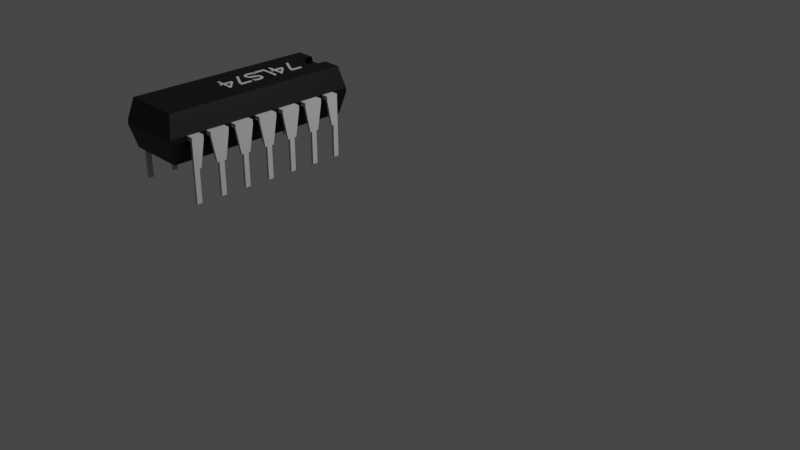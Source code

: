 # Source: IC2.blend  (saved by Blender 3.0.42; exported with 4.5.12 LTS)
import bpy
from mathutils import Matrix  # noqa: F401  (used for matrix-valued properties, if any)

bpy.ops.wm.read_factory_settings(use_empty=True)
scene = bpy.context.scene
scene.name = 'Scene'

# ---- collections
col_collection = bpy.data.collections.new('Collection'); scene.collection.children.link(col_collection)

# ---- materials (node trees are filled in below, after node groups)
mat_silver_base = bpy.data.materials.new('Silver base')
mat_silver_base.use_transparent_shadow = False
mat_black = bpy.data.materials.new('black')
mat_black.use_transparent_shadow = False
mat_gold = bpy.data.materials.new('Gold')
mat_gold.use_transparent_shadow = False
mat_brown = bpy.data.materials.new('brown')
mat_brown.use_transparent_shadow = False
mat_purple = bpy.data.materials.new('purple')
mat_purple.use_transparent_shadow = False
mat_orange = bpy.data.materials.new('orange')
mat_orange.use_transparent_shadow = False
mat_red_001 = bpy.data.materials.new('red.001')
mat_red_001.use_transparent_shadow = False
mat_green = bpy.data.materials.new('green')
mat_green.use_transparent_shadow = False

# ---- material node trees
mat_silver_base.use_nodes = True; mat_silver_base.node_tree.nodes.clear()
_N = mat_silver_base.node_tree.nodes; _L = mat_silver_base.node_tree.links
n0 = _N.new('ShaderNodeBsdfPrincipled'); n0.name = 'Principled BSDF'; n0.location = (10, 300)
n0.distribution = 'GGX'
n0.subsurface_method = 'RANDOM_WALK_SKIN'
n0.inputs[0].default_value = (0.5271, 0.5271, 0.5271, 1.0)
n0.inputs[3].default_value = 1.45
n0.inputs[27].default_value = (0.0, 0.0, 0.0, 1.0)
n0.inputs[28].default_value = 1.0
n1 = _N.new('ShaderNodeOutputMaterial'); n1.name = 'Material Output'; n1.location = (300, 300)
_L.new(n0.outputs[0], n1.inputs[0])
n1.is_active_output = True
mat_black.use_nodes = True; mat_black.node_tree.nodes.clear()
_N = mat_black.node_tree.nodes; _L = mat_black.node_tree.links
n0 = _N.new('ShaderNodeBsdfPrincipled'); n0.name = 'Principled BSDF'; n0.location = (10, 300)
n0.distribution = 'GGX'
n0.subsurface_method = 'RANDOM_WALK_SKIN'
n0.inputs[0].default_value = (0.0, 0.0, 0.0, 1.0)
n0.inputs[3].default_value = 1.45
n0.inputs[27].default_value = (0.0, 0.0, 0.0, 1.0)
n0.inputs[28].default_value = 1.0
n1 = _N.new('ShaderNodeOutputMaterial'); n1.name = 'Material Output'; n1.location = (300, 300)
_L.new(n0.outputs[0], n1.inputs[0])
n1.is_active_output = True
mat_gold.use_nodes = True; mat_gold.node_tree.nodes.clear()
_N = mat_gold.node_tree.nodes; _L = mat_gold.node_tree.links
n0 = _N.new('ShaderNodeBsdfPrincipled'); n0.name = 'Principled BSDF'; n0.location = (10, 300)
n0.distribution = 'GGX'
n0.subsurface_method = 'RANDOM_WALK_SKIN'
n0.inputs[0].default_value = (0.8, 0.77, 0.05883, 1.0)
n0.inputs[3].default_value = 1.45
n0.inputs[27].default_value = (0.0, 0.0, 0.0, 1.0)
n0.inputs[28].default_value = 1.0
n1 = _N.new('ShaderNodeOutputMaterial'); n1.name = 'Material Output'; n1.location = (300, 300)
_L.new(n0.outputs[0], n1.inputs[0])
n1.is_active_output = True
mat_brown.use_nodes = True; mat_brown.node_tree.nodes.clear()
_N = mat_brown.node_tree.nodes; _L = mat_brown.node_tree.links
n0 = _N.new('ShaderNodeBsdfPrincipled'); n0.name = 'Principled BSDF'; n0.location = (10, 300)
n0.distribution = 'GGX'
n0.subsurface_method = 'RANDOM_WALK_SKIN'
n0.inputs[0].default_value = (1.0, 0.5149, 0.2016, 1.0)
n0.inputs[3].default_value = 1.45
n0.inputs[27].default_value = (0.0, 0.0, 0.0, 1.0)
n0.inputs[28].default_value = 1.0
n1 = _N.new('ShaderNodeOutputMaterial'); n1.name = 'Material Output'; n1.location = (300, 300)
_L.new(n0.outputs[0], n1.inputs[0])
n1.is_active_output = True
mat_purple.use_nodes = True; mat_purple.node_tree.nodes.clear()
_N = mat_purple.node_tree.nodes; _L = mat_purple.node_tree.links
n0 = _N.new('ShaderNodeBsdfPrincipled'); n0.name = 'Principled BSDF'; n0.location = (10, 300)
n0.distribution = 'GGX'
n0.subsurface_method = 'RANDOM_WALK_SKIN'
n0.inputs[0].default_value = (0.1923, 0.1076, 0.8, 1.0)
n0.inputs[3].default_value = 1.45
n0.inputs[27].default_value = (0.0, 0.0, 0.0, 1.0)
n0.inputs[28].default_value = 1.0
n1 = _N.new('ShaderNodeOutputMaterial'); n1.name = 'Material Output'; n1.location = (300, 300)
_L.new(n0.outputs[0], n1.inputs[0])
n1.is_active_output = True
mat_orange.use_nodes = True; mat_orange.node_tree.nodes.clear()
_N = mat_orange.node_tree.nodes; _L = mat_orange.node_tree.links
n0 = _N.new('ShaderNodeBsdfPrincipled'); n0.name = 'Principled BSDF'; n0.location = (10, 300)
n0.distribution = 'GGX'
n0.subsurface_method = 'RANDOM_WALK_SKIN'
n0.inputs[0].default_value = (1.0, 0.2728, 0.008691, 1.0)
n0.inputs[3].default_value = 1.45
n0.inputs[27].default_value = (0.0, 0.0, 0.0, 1.0)
n0.inputs[28].default_value = 1.0
n1 = _N.new('ShaderNodeOutputMaterial'); n1.name = 'Material Output'; n1.location = (300, 300)
_L.new(n0.outputs[0], n1.inputs[0])
n1.is_active_output = True
mat_red_001.use_nodes = True; mat_red_001.node_tree.nodes.clear()
_N = mat_red_001.node_tree.nodes; _L = mat_red_001.node_tree.links
n0 = _N.new('ShaderNodeBsdfPrincipled'); n0.name = 'Principled BSDF'; n0.location = (10, 300)
n0.distribution = 'GGX'
n0.subsurface_method = 'RANDOM_WALK_SKIN'
n0.inputs[0].default_value = (0.8, 0.006265, 0.000242, 1.0)
n0.inputs[3].default_value = 1.45
n0.inputs[27].default_value = (0.0, 0.0, 0.0, 1.0)
n0.inputs[28].default_value = 1.0
n1 = _N.new('ShaderNodeOutputMaterial'); n1.name = 'Material Output'; n1.location = (300, 300)
_L.new(n0.outputs[0], n1.inputs[0])
n1.is_active_output = True
mat_green.use_nodes = True; mat_green.node_tree.nodes.clear()
_N = mat_green.node_tree.nodes; _L = mat_green.node_tree.links
n0 = _N.new('ShaderNodeBsdfPrincipled'); n0.name = 'Principled BSDF'; n0.location = (10, 300)
n0.distribution = 'GGX'
n0.subsurface_method = 'RANDOM_WALK_SKIN'
n0.inputs[0].default_value = (0.05129, 0.8, 0.04439, 1.0)
n0.inputs[3].default_value = 1.45
n0.inputs[27].default_value = (0.0, 0.0, 0.0, 1.0)
n0.inputs[28].default_value = 1.0
n1 = _N.new('ShaderNodeOutputMaterial'); n1.name = 'Material Output'; n1.location = (300, 300)
_L.new(n0.outputs[0], n1.inputs[0])
n1.is_active_output = True

# ---- world
world_world = bpy.data.worlds.new('World'); scene.world = world_world
world_world.use_nodes = True; world_world.node_tree.nodes.clear()
_N = world_world.node_tree.nodes; _L = world_world.node_tree.links
n0 = _N.new('ShaderNodeOutputWorld'); n0.name = 'World Output'; n0.location = (300, 300)
n1 = _N.new('ShaderNodeBackground'); n1.name = 'Background'; n1.location = (10, 300)
n1.inputs[0].default_value = (0.05088, 0.05088, 0.05088, 1.0)
_L.new(n1.outputs[0], n0.inputs[0])
n0.is_active_output = True
world_world.color = (0.05088, 0.05088, 0.05088)
world_world.use_sun_shadow = False
world_world.sun_shadow_jitter_overblur = 0.0

# ---- cameras
cam_camera = bpy.data.cameras.new('Camera')
cam_camera.clip_end = 100.0
cam_camera.ortho_scale = 7.314

# ---- lights
light_light = bpy.data.lights.new('Light', 'POINT')
light_light.transmission_factor = 0.0
light_light.energy = 1000.0
light_light.shadow_soft_size = 0.1
light_light.shadow_maximum_resolution = 0.006
light_light.use_absolute_resolution = True

# ---- meshes
me_board_2_019 = bpy.data.meshes.new('board 2.019')
me_board_2_019.from_pydata([(-3.451, -10.18, 16.9), (-3.675, -8.971, 16.9), (-3.451, -8.971, 16.9), (-3.675, -9.954, 16.9), (-5.353, -9.355, 16.9), (-5.353, -9.083, 16.9), (-3.736, -10.18, 16.9), (-4.495, -11.63, 16.9), (-4.699, -11.41, 16.9), (-4.495, -11.41, 16.9), (-4.699, -11.63, 16.9), (-3.451, -11.17, 16.9), (-4.699, -10.32, 16.9), (-4.431, -10.32, 16.9), (-4.495, -10.52, 16.9), (-3.752, -11.16, 16.9), (-4.495, -11.16, 16.9), (-4.699, -11.16, 16.9), (-5.353, -11.16, 16.9), (-5.353, -11.41, 16.9), (-3.451, -11.41, 16.9), (-3.451, -12.15, 16.9), (-5.353, -11.89, 16.9), (-3.451, -11.89, 16.9), (-5.128, -12.15, 16.9), (-5.353, -12.99, 16.9), (-5.128, -12.99, 16.9), (-3.85, -13.12, 16.9), (-4.066, -13.12, 16.9), (-3.961, -13.11, 16.9), (-4.157, -13.15, 16.9), (-3.749, -13.16, 16.9), (-4.236, -13.19, 16.9), (-3.656, -13.21, 16.9), (-4.305, -13.24, 16.9), (-3.573, -13.29, 16.9), (-4.362, -13.3, 16.9), (-3.505, -13.39, 16.9), (-3.934, -13.38, 16.9), (-4.408, -13.38, 16.9), (-3.813, -13.4, 16.9), (-3.456, -13.5, 16.9), (-3.718, -13.49, 16.9), (-3.656, -13.61, 16.9), (-3.427, -13.62, 16.9), (-3.635, -13.77, 16.9), (-3.417, -13.75, 16.9), (-3.425, -13.91, 16.9), (-3.651, -13.92, 16.9), (-3.449, -14.06, 16.9), (-3.697, -14.07, 16.9), (-3.488, -14.19, 16.9), (-3.765, -14.2, 16.9), (-3.54, -14.32, 16.9), (-3.842, -14.3, 16.9), (-3.842, -14.32, 16.9), (-4.043, -13.39, 16.9), (-4.473, -13.55, 16.9), (-4.127, -13.44, 16.9), (-4.189, -13.52, 16.9), (-4.232, -13.63, 16.9), (-4.518, -13.73, 16.9), (-4.281, -13.82, 16.9), (-4.56, -13.9, 16.9), (-4.331, -14.02, 16.9), (-4.604, -14.0, 16.9), (-4.666, -14.07, 16.9), (-4.407, -14.19, 16.9), (-4.748, -14.12, 16.9), (-4.851, -14.13, 16.9), (-4.923, -13.12, 16.9), (-5.239, -13.1, 16.9), (-4.923, -13.1, 16.9), (-5.345, -13.37, 16.9), (-5.027, -13.25, 16.9), (-5.105, -13.4, 16.9), (-5.377, -13.53, 16.9), (-5.153, -13.56, 16.9), (-5.388, -13.72, 16.9), (-5.169, -13.71, 16.9), (-5.147, -13.89, 16.9), (-5.376, -13.88, 16.9), (-5.343, -14.01, 16.9), (-5.12, -13.96, 16.9), (-5.082, -14.02, 16.9), (-5.289, -14.12, 16.9), (-4.98, -14.1, 16.9), (-5.215, -14.22, 16.9), (-4.513, -14.3, 16.9), (-5.132, -14.29, 16.9), (-5.031, -14.35, 16.9), (-4.648, -14.37, 16.9), (-4.922, -14.38, 16.9), (-4.812, -14.39, 16.9), (-3.451, -15.79, 16.9), (-3.675, -14.58, 16.9), (-3.451, -14.58, 16.9), (-3.675, -15.57, 16.9), (-5.353, -14.97, 16.9), (-5.353, -14.7, 16.9), (-3.736, -15.79, 16.9), (-4.495, -17.25, 16.9), (-4.699, -17.02, 16.9), (-4.495, -17.02, 16.9), (-4.699, -17.25, 16.9), (-3.451, -16.79, 16.9), (-4.699, -15.94, 16.9), (-4.431, -15.94, 16.9), (-4.495, -16.14, 16.9), (-3.752, -16.78, 16.9), (-4.495, -16.78, 16.9), (-4.699, -16.78, 16.9), (-5.353, -16.78, 16.9), (-5.353, -17.02, 16.9), (-3.451, -17.02, 16.9), (-5.353, -9.355, 16.95), (-3.675, -9.954, 16.95), (-5.353, -9.083, 16.95), (-3.736, -10.18, 16.95), (-3.451, -8.971, 16.95), (-3.675, -8.971, 16.95), (-3.451, -10.18, 16.95), (-4.699, -11.63, 16.95), (-4.495, -11.41, 16.95), (-4.699, -11.41, 16.95), (-4.495, -11.63, 16.95), (-5.353, -11.41, 16.95), (-4.699, -11.16, 16.95), (-5.353, -11.16, 16.95), (-4.495, -11.16, 16.95), (-3.752, -11.16, 16.95), (-3.451, -11.17, 16.95), (-3.451, -11.41, 16.95), (-4.495, -10.52, 16.95), (-4.431, -10.32, 16.95), (-4.699, -10.32, 16.95), (-5.353, -11.89, 16.95), (-5.128, -12.15, 16.95), (-3.451, -11.89, 16.95), (-5.353, -12.99, 16.95), (-5.128, -12.99, 16.95), (-3.451, -12.15, 16.95), (-5.345, -13.37, 16.95), (-4.923, -13.1, 16.95), (-5.239, -13.1, 16.95), (-4.923, -13.12, 16.95), (-5.027, -13.25, 16.95), (-5.105, -13.4, 16.95), (-5.377, -13.53, 16.95), (-5.153, -13.56, 16.95), (-5.388, -13.72, 16.95), (-5.169, -13.71, 16.95), (-5.147, -13.89, 16.95), (-5.376, -13.88, 16.95), (-5.343, -14.01, 16.95), (-5.12, -13.96, 16.95), (-5.082, -14.02, 16.95), (-5.289, -14.12, 16.95), (-4.98, -14.1, 16.95), (-4.851, -14.13, 16.95), (-5.215, -14.22, 16.95), (-4.407, -14.19, 16.95), (-4.513, -14.3, 16.95), (-5.132, -14.29, 16.95), (-5.031, -14.35, 16.95), (-4.648, -14.37, 16.95), (-4.922, -14.38, 16.95), (-4.812, -14.39, 16.95), (-4.408, -13.38, 16.95), (-4.043, -13.39, 16.95), (-3.934, -13.38, 16.95), (-4.473, -13.55, 16.95), (-4.127, -13.44, 16.95), (-4.189, -13.52, 16.95), (-4.232, -13.63, 16.95), (-4.518, -13.73, 16.95), (-4.281, -13.82, 16.95), (-4.56, -13.9, 16.95), (-4.331, -14.02, 16.95), (-4.604, -14.0, 16.95), (-4.666, -14.07, 16.95), (-4.748, -14.12, 16.95), (-4.066, -13.12, 16.95), (-3.85, -13.12, 16.95), (-3.961, -13.11, 16.95), (-4.157, -13.15, 16.95), (-3.749, -13.16, 16.95), (-4.236, -13.19, 16.95), (-3.656, -13.21, 16.95), (-4.305, -13.24, 16.95), (-3.573, -13.29, 16.95), (-4.362, -13.3, 16.95), (-3.505, -13.39, 16.95), (-3.813, -13.4, 16.95), (-3.456, -13.5, 16.95), (-3.718, -13.49, 16.95), (-3.656, -13.61, 16.95), (-3.427, -13.62, 16.95), (-3.635, -13.77, 16.95), (-3.417, -13.75, 16.95), (-3.425, -13.91, 16.95), (-3.651, -13.92, 16.95), (-3.449, -14.06, 16.95), (-3.697, -14.07, 16.95), (-3.488, -14.19, 16.95), (-3.765, -14.2, 16.95), (-3.54, -14.32, 16.95), (-3.842, -14.3, 16.95), (-3.842, -14.32, 16.95), (-5.353, -14.97, 16.95), (-3.675, -15.57, 16.95), (-5.353, -14.7, 16.95), (-3.736, -15.79, 16.95), (-3.451, -14.58, 16.95), (-3.675, -14.58, 16.95), (-3.451, -15.79, 16.95), (-4.699, -17.25, 16.95), (-4.495, -17.02, 16.95), (-4.699, -17.02, 16.95), (-4.495, -17.25, 16.95), (-5.353, -17.02, 16.95), (-4.699, -16.78, 16.95), (-5.353, -16.78, 16.95), (-4.495, -16.78, 16.95), (-3.752, -16.78, 16.95), (-3.451, -16.79, 16.95), (-3.451, -17.02, 16.95), (-4.495, -16.14, 16.95), (-4.431, -15.94, 16.95), (-4.699, -15.94, 16.95), (-1.067, -7.43, 14.8), (-1.067, -5.75, 14.4), (-1.067, -5.75, 14.8), (-1.067, -7.43, 14.4), (-1.567, -24.35, 16.9), (-7.667, -24.85, 14.8), (-1.067, -24.85, 14.8), (-7.167, -24.35, 16.9), (-7.667, -5.75, 14.4), (-1.567, -6.25, 12.3), (-7.167, -6.25, 12.3), (-7.667, -5.75, 14.8), (-1.067, -24.85, 14.4), (-7.167, -24.35, 12.3), (-1.567, -24.35, 12.3), (-7.667, -24.85, 14.4), (-5.367, -6.95, 16.9), (-5.333, -7.209, 16.4), (-5.367, -6.95, 16.4), (-5.333, -7.209, 16.9), (-5.233, -7.45, 16.9), (-5.233, -7.45, 16.4), (-5.074, -7.657, 16.9), (-5.074, -7.657, 16.4), (-4.867, -7.816, 16.4), (-4.867, -7.816, 16.9), (-4.626, -7.916, 16.4), (-4.626, -7.916, 16.9), (-4.367, -7.95, 16.9), (-4.367, -7.95, 16.4), (-4.108, -7.916, 16.4), (-4.108, -7.916, 16.9), (-3.867, -7.816, 16.4), (-3.867, -7.816, 16.9), (-3.66, -7.657, 16.4), (-3.66, -7.657, 16.9), (-3.501, -7.45, 16.9), (-3.501, -7.45, 16.4), (-3.401, -7.209, 16.9), (-3.401, -7.209, 16.4), (-3.367, -6.95, 16.9), (-3.367, -6.95, 16.4), (-3.367, -6.25, 16.9), (-3.367, -6.131, 16.4), (-7.167, -6.25, 16.9), (-5.367, -6.131, 16.4), (-5.367, -6.25, 16.9), (-1.567, -6.25, 16.9), (-1.067, -18.74, 14.8), (-1.067, -16.94, 14.4), (-1.067, -16.94, 14.8), (-1.067, -18.74, 14.4), (-7.667, -23.17, 14.8), (-7.667, -23.17, 14.4), (-1.067, -8.58, 14.8), (-1.067, -9.32, 14.8), (-1.067, -11.12, 14.8), (-1.067, -11.86, 14.8), (-1.067, -13.66, 14.8), (-1.067, -14.4, 14.8), (-1.067, -16.2, 14.8), (-1.067, -19.48, 14.8), (-1.067, -21.28, 14.8), (-1.067, -22.02, 14.8), (-1.067, -23.17, 14.8), (-7.667, -7.43, 14.4), (-7.667, -8.58, 14.4), (-7.667, -9.32, 14.4), (-7.667, -11.12, 14.4), (-7.667, -11.86, 14.4), (-7.667, -13.66, 14.4), (-7.667, -14.4, 14.4), (-7.667, -16.2, 14.4), (-7.667, -16.94, 14.4), (-7.667, -18.74, 14.4), (-7.667, -19.48, 14.4), (-7.667, -21.28, 14.4), (-7.667, -22.02, 14.4), (-1.067, -8.58, 14.4), (-1.067, -9.32, 14.4), (-1.067, -11.12, 14.4), (-1.067, -11.86, 14.4), (-1.067, -13.66, 14.4), (-1.067, -14.4, 14.4), (-1.067, -16.2, 14.4), (-1.067, -19.48, 14.4), (-1.067, -21.28, 14.4), (-1.067, -22.02, 14.4), (-1.067, -23.17, 14.4), (-7.667, -7.43, 14.8), (-7.667, -8.58, 14.8), (-7.667, -9.32, 14.8), (-7.667, -11.12, 14.8), (-7.667, -11.86, 14.8), (-7.667, -13.66, 14.8), (-7.667, -14.4, 14.8), (-7.667, -16.2, 14.8), (-7.667, -16.94, 14.8), (-7.667, -18.74, 14.8), (-7.667, -19.48, 14.8), (-7.667, -21.28, 14.8), (-7.667, -22.02, 14.8), (-0.4173, -8.58, 14.8), (-0.4173, -7.93, 11.9), (-0.4173, -7.43, 14.8), (-0.4173, -8.13, 11.9), (-0.4173, -8.58, 14.4), (-0.4173, -7.93, 8.7), (-0.4173, -7.43, 8.7), (-0.6673, -7.43, 14.4), (-0.6673, -7.43, 8.7), (-0.4173, -13.66, 14.8), (-0.4173, -11.86, 14.4), (-0.4173, -11.86, 14.8), (-0.4173, -12.31, 11.9), (-0.4173, -12.51, 11.9), (-0.4173, -13.01, 11.9), (-0.4173, -12.51, 8.7), (-0.4173, -13.21, 11.9), (-0.4173, -13.66, 14.4), (-0.4173, -13.01, 8.7), (-8.317, -10.47, 8.7), (-8.317, -9.97, 11.9), (-8.317, -9.97, 8.7), (-8.317, -9.77, 11.9), (-8.317, -11.12, 14.4), (-8.317, -9.32, 14.4), (-8.317, -10.47, 11.9), (-8.317, -10.67, 11.9), (-8.067, -10.47, 11.9), (-8.067, -10.47, 8.7), (-8.067, -11.12, 14.4), (-8.067, -10.67, 11.9), (-8.067, -9.77, 11.9), (-8.067, -9.32, 14.4), (-8.317, -13.01, 8.7), (-8.317, -12.51, 11.9), (-8.317, -12.51, 8.7), (-8.317, -12.31, 11.9), (-8.317, -13.66, 14.4), (-8.317, -11.86, 14.4), (-8.317, -13.01, 11.9), (-8.317, -13.21, 11.9), (-8.067, -12.31, 11.9), (-8.067, -11.86, 14.4), (-8.067, -12.51, 8.7), (-8.067, -12.51, 11.9), (-8.317, -15.55, 8.7), (-8.317, -15.05, 11.9), (-8.317, -15.05, 8.7), (-8.317, -14.85, 11.9), (-8.317, -16.2, 14.4), (-8.317, -14.4, 14.4), (-8.317, -15.55, 11.9), (-8.317, -15.75, 11.9), (-8.067, -15.55, 11.9), (-8.067, -15.55, 8.7), (-8.067, -15.05, 8.7), (-8.067, -15.05, 11.9), (-8.317, -18.09, 8.7), (-8.317, -17.59, 11.9), (-8.317, -17.59, 8.7), (-8.317, -17.39, 11.9), (-8.317, -18.74, 14.4), (-8.317, -16.94, 14.4), (-8.317, -18.09, 11.9), (-8.317, -18.29, 11.9), (-8.067, -18.74, 14.4), (-8.067, -18.29, 11.9), (-8.067, -17.39, 11.9), (-8.067, -16.94, 14.4), (-8.317, -20.63, 8.7), (-8.317, -20.13, 11.9), (-8.317, -20.13, 8.7), (-8.317, -19.93, 11.9), (-8.317, -21.28, 14.4), (-8.317, -19.48, 14.4), (-8.317, -20.63, 11.9), (-8.317, -20.83, 11.9), (-8.067, -20.63, 11.9), (-8.067, -20.63, 8.7), (-8.067, -20.13, 8.7), (-8.067, -20.13, 11.9), (-0.6673, -10.47, 8.7), (-0.6673, -9.97, 11.9), (-0.6673, -9.97, 8.7), (-0.6673, -9.77, 11.9), (-0.6673, -11.12, 14.4), (-0.6673, -9.32, 14.4), (-0.6673, -10.47, 11.9), (-0.6673, -10.67, 11.9), (-0.4173, -11.12, 14.4), (-0.4173, -10.67, 11.9), (-0.6673, -13.01, 8.7), (-0.6673, -12.51, 11.9), (-0.6673, -12.51, 8.7), (-0.6673, -12.31, 11.9), (-0.6673, -13.66, 14.4), (-0.6673, -11.86, 14.4), (-0.6673, -13.01, 11.9), (-0.6673, -13.21, 11.9), (-0.6673, -15.55, 8.7), (-0.6673, -15.05, 11.9), (-0.6673, -15.05, 8.7), (-0.6673, -14.85, 11.9), (-0.6673, -16.2, 14.4), (-0.6673, -14.4, 14.4), (-0.6673, -15.55, 11.9), (-0.6673, -15.75, 11.9), (-0.4173, -15.55, 11.9), (-0.4173, -15.55, 8.7), (-0.6673, -18.09, 8.7), (-0.6673, -17.59, 11.9), (-0.6673, -17.59, 8.7), (-0.6673, -17.39, 11.9), (-0.6673, -18.74, 14.4), (-0.6673, -16.94, 14.4), (-0.6673, -18.09, 11.9), (-0.6673, -18.29, 11.9), (-0.4173, -17.39, 11.9), (-0.4173, -16.94, 14.4), (-0.4173, -17.59, 8.7), (-0.4173, -17.59, 11.9), (-0.6673, -20.63, 8.7), (-0.6673, -20.13, 11.9), (-0.6673, -20.13, 8.7), (-0.6673, -19.93, 11.9), (-0.6673, -21.28, 14.4), (-0.6673, -19.48, 14.4), (-0.6673, -20.63, 11.9), (-0.6673, -20.83, 11.9), (-0.4173, -20.63, 11.9), (-0.4173, -20.63, 8.7), (-0.4173, -19.93, 11.9), (-0.4173, -19.48, 14.4), (-0.6673, -7.93, 8.7), (-0.6673, -7.93, 11.9), (-0.6673, -8.58, 14.4), (-0.6673, -8.13, 11.9), (-8.317, -7.43, 11.9), (-8.067, -7.43, 8.7), (-8.317, -7.43, 8.7), (-8.067, -7.43, 11.9), (-8.317, -7.93, 8.7), (-8.317, -7.43, 14.4), (-8.317, -7.93, 11.9), (-8.317, -8.58, 14.4), (-8.317, -8.13, 11.9), (-0.4173, -23.17, 14.8), (-0.4173, -22.02, 14.4), (-0.4173, -22.02, 14.8), (-0.4173, -22.47, 11.9), (-0.4173, -22.67, 11.9), (-0.4173, -22.67, 8.7), (-0.4173, -23.17, 8.7), (-0.4173, -23.17, 14.4), (-0.4173, -23.17, 11.9), (-0.6673, -23.17, 8.7), (-0.6673, -23.17, 11.9), (-8.067, -23.17, 14.4), (-8.067, -22.47, 11.9), (-8.067, -22.02, 14.4), (-8.067, -22.67, 11.9), (-8.067, -22.67, 8.7), (-8.067, -23.17, 8.7), (-8.067, -23.17, 11.9), (-8.317, -23.17, 8.7), (-8.317, -23.17, 11.9), (-0.4173, -9.77, 11.9), (-0.4173, -9.32, 14.4), (-0.4173, -11.12, 14.8), (-0.4173, -9.32, 14.8), (-0.4173, -14.4, 14.4), (-0.4173, -14.4, 14.8), (-0.4173, -16.2, 14.8), (-0.4173, -16.2, 14.4), (-0.4173, -16.94, 14.8), (-0.4173, -18.74, 14.8), (-0.4173, -18.74, 14.4), (-0.4173, -19.48, 14.8), (-0.4173, -21.28, 14.8), (-0.4173, -21.28, 14.4), (-0.6673, -22.02, 14.4), (-0.6673, -23.17, 14.4), (-8.317, -16.94, 14.8), (-8.317, -11.86, 14.8), (-8.317, -13.66, 14.8), (-8.317, -7.43, 14.8), (-8.067, -7.43, 14.4), (-8.317, -14.4, 14.8), (-8.317, -16.2, 14.8), (-8.317, -9.32, 14.8), (-8.317, -11.12, 14.8), (-8.317, -22.02, 14.8), (-8.317, -23.17, 14.8), (-8.317, -18.74, 14.8), (-8.317, -19.48, 14.8), (-8.317, -21.28, 14.8), (-8.067, -16.2, 14.4), (-8.067, -13.66, 14.4), (-8.067, -14.4, 14.4), (-8.317, -23.17, 14.4), (-8.067, -21.28, 14.4), (-8.067, -8.58, 14.4), (-8.317, -8.58, 14.8), (-8.067, -19.48, 14.4), (-8.317, -22.02, 14.4), (-0.4173, -14.85, 11.9), (-0.4173, -15.05, 11.9), (-0.4173, -15.05, 8.7), (-0.4173, -15.75, 11.9), (-0.4173, -20.13, 11.9), (-0.4173, -20.13, 8.7), (-0.4173, -18.09, 8.7), (-0.4173, -10.47, 8.7), (-0.4173, -9.97, 8.7), (-0.4173, -10.47, 11.9), (-8.067, -19.93, 11.9), (-8.067, -18.09, 8.7), (-8.067, -17.59, 8.7), (-8.067, -18.09, 11.9), (-8.067, -17.59, 11.9), (-8.067, -14.85, 11.9), (-8.067, -15.75, 11.9), (-8.067, -13.01, 8.7), (-8.067, -13.01, 11.9), (-8.067, -13.21, 11.9), (-8.067, -9.97, 11.9), (-8.067, -9.97, 8.7), (-8.067, -20.83, 11.9), (-0.4173, -9.97, 11.9), (-0.4173, -18.09, 11.9), (-0.4173, -18.29, 11.9), (-0.4173, -20.83, 11.9), (-8.067, -7.93, 8.7), (-8.067, -7.93, 11.9), (-8.067, -8.13, 11.9), (-0.6673, -22.67, 11.9), (-0.6673, -22.47, 11.9), (-0.6673, -22.67, 8.7), (-8.317, -22.47, 11.9), (-8.317, -22.67, 11.9), (-8.317, -22.67, 8.7)], [], [(0, 1, 2), (1, 0, 3), (3, 4, 5), (4, 3, 6), (6, 3, 0), (7, 8, 9), (8, 7, 10), (11, 12, 13), (12, 11, 14), (14, 11, 15), (15, 11, 16), (16, 11, 17), (17, 11, 18), (18, 11, 19), (19, 11, 20), (19, 20, 9), (19, 9, 8), (14, 17, 12), (17, 14, 16), (21, 22, 23), (22, 21, 24), (22, 24, 25), (25, 24, 26), (27, 28, 29), (28, 27, 30), (30, 27, 31), (30, 31, 32), (32, 31, 33), (32, 33, 34), (34, 33, 35), (34, 35, 36), (36, 35, 37), (36, 37, 38), (36, 38, 39), (38, 37, 40), (40, 37, 41), (40, 41, 42), (42, 41, 43), (43, 41, 44), (43, 44, 45), (45, 44, 46), (45, 46, 47), (45, 47, 48), (48, 47, 49), (48, 49, 50), (50, 49, 51), (50, 51, 52), (52, 51, 53), (52, 53, 54), (54, 53, 55), (39, 56, 57), (56, 39, 38), (57, 56, 58), (57, 58, 59), (57, 59, 60), (57, 60, 61), (61, 60, 62), (61, 62, 63), (63, 62, 64), (63, 64, 65), (65, 64, 66), (66, 64, 67), (66, 67, 68), (68, 67, 69), (70, 71, 72), (71, 70, 73), (73, 70, 74), (73, 74, 75), (73, 75, 76), (76, 75, 77), (76, 77, 78), (78, 77, 79), (78, 79, 80), (78, 80, 81), (81, 80, 82), (82, 80, 83), (82, 83, 84), (82, 84, 85), (85, 84, 86), (85, 86, 69), (85, 69, 87), (87, 69, 67), (87, 67, 88), (87, 88, 89), (89, 88, 90), (90, 88, 91), (90, 91, 92), (92, 91, 93), (94, 95, 96), (95, 94, 97), (97, 98, 99), (98, 97, 100), (100, 97, 94), (101, 102, 103), (102, 101, 104), (105, 106, 107), (106, 105, 108), (108, 105, 109), (109, 105, 110), (110, 105, 111), (111, 105, 112), (112, 105, 113), (113, 105, 114), (113, 114, 103), (113, 103, 102), (108, 111, 106), (111, 108, 110), (115, 116, 117), (116, 115, 118), (116, 119, 120), (119, 116, 121), (121, 116, 118), (6, 115, 4), (115, 6, 118), (115, 5, 4), (5, 115, 117), (116, 5, 117), (5, 116, 3), (116, 1, 3), (1, 116, 120), (119, 1, 120), (1, 119, 2), (119, 0, 2), (0, 119, 121), (0, 118, 6), (118, 0, 121), (122, 123, 124), (123, 122, 125), (126, 127, 128), (127, 126, 129), (129, 126, 130), (130, 126, 131), (131, 126, 132), (132, 126, 124), (132, 124, 123), (133, 131, 134), (131, 133, 130), (135, 133, 134), (133, 135, 127), (133, 127, 129), (122, 8, 10), (8, 122, 124), (8, 126, 19), (126, 8, 124), (126, 18, 19), (18, 126, 128), (127, 18, 128), (18, 127, 17), (127, 12, 17), (12, 127, 135), (134, 12, 135), (12, 134, 13), (131, 13, 134), (13, 131, 11), (131, 20, 11), (20, 131, 132), (20, 123, 9), (123, 20, 132), (123, 7, 9), (7, 123, 125), (7, 122, 10), (122, 7, 125), (130, 16, 129), (16, 130, 15), (15, 133, 14), (133, 15, 130), (133, 16, 14), (16, 133, 129), (136, 137, 138), (137, 136, 139), (137, 139, 140), (141, 138, 137), (139, 22, 25), (22, 139, 136), (138, 22, 136), (22, 138, 23), (138, 21, 23), (21, 138, 141), (21, 137, 24), (137, 21, 141), (137, 26, 24), (26, 137, 140), (26, 139, 25), (139, 26, 140), (142, 143, 144), (143, 142, 145), (145, 142, 146), (146, 142, 147), (147, 142, 148), (147, 148, 149), (149, 148, 150), (149, 150, 151), (151, 150, 152), (152, 150, 153), (152, 153, 154), (152, 154, 155), (155, 154, 156), (156, 154, 157), (156, 157, 158), (158, 157, 159), (159, 157, 160), (159, 160, 161), (161, 160, 162), (162, 160, 163), (162, 163, 164), (162, 164, 165), (165, 164, 166), (165, 166, 167), (168, 169, 170), (169, 168, 171), (169, 171, 172), (172, 171, 173), (173, 171, 174), (174, 171, 175), (174, 175, 176), (176, 175, 177), (176, 177, 178), (178, 177, 179), (178, 179, 180), (178, 180, 161), (161, 180, 181), (161, 181, 159), (182, 183, 184), (183, 182, 185), (183, 185, 186), (186, 185, 187), (186, 187, 188), (188, 187, 189), (188, 189, 190), (190, 189, 191), (190, 191, 192), (192, 191, 170), (170, 191, 168), (192, 170, 193), (192, 193, 194), (194, 193, 195), (194, 195, 196), (194, 196, 197), (197, 196, 198), (197, 198, 199), (199, 198, 200), (200, 198, 201), (200, 201, 202), (202, 201, 203), (202, 203, 204), (204, 203, 205), (204, 205, 206), (206, 205, 207), (206, 207, 208), (150, 76, 78), (76, 150, 148), (148, 73, 76), (73, 148, 142), (142, 71, 73), (71, 142, 144), (143, 71, 144), (71, 143, 72), (143, 70, 72), (70, 143, 145), (145, 74, 70), (74, 145, 146), (146, 75, 74), (75, 146, 147), (147, 77, 75), (77, 147, 149), (149, 79, 77), (79, 149, 151), (151, 80, 79), (80, 151, 152), (152, 83, 80), (83, 152, 155), (155, 84, 83), (84, 155, 156), (158, 84, 156), (84, 158, 86), (159, 86, 158), (86, 159, 69), (181, 69, 159), (69, 181, 68), (180, 68, 181), (68, 180, 66), (180, 65, 66), (65, 180, 179), (179, 63, 65), (63, 179, 177), (177, 61, 63), (61, 177, 175), (175, 57, 61), (57, 175, 171), (171, 39, 57), (39, 171, 168), (168, 36, 39), (36, 168, 191), (191, 34, 36), (34, 191, 189), (187, 34, 189), (34, 187, 32), (185, 32, 187), (32, 185, 30), (182, 30, 185), (30, 182, 28), (184, 28, 182), (28, 184, 29), (183, 29, 184), (29, 183, 27), (186, 27, 183), (27, 186, 31), (188, 31, 186), (31, 188, 33), (190, 33, 188), (33, 190, 35), (190, 37, 35), (37, 190, 192), (192, 41, 37), (41, 192, 194), (194, 44, 41), (44, 194, 197), (197, 46, 44), (46, 197, 199), (199, 47, 46), (47, 199, 200), (200, 49, 47), (49, 200, 202), (202, 51, 49), (51, 202, 204), (204, 53, 51), (53, 204, 206), (53, 208, 55), (208, 53, 206), (208, 54, 55), (54, 208, 207), (207, 52, 54), (52, 207, 205), (205, 50, 52), (50, 205, 203), (203, 48, 50), (48, 203, 201), (201, 45, 48), (45, 201, 198), (198, 43, 45), (43, 198, 196), (196, 42, 43), (42, 196, 195), (42, 193, 40), (193, 42, 195), (40, 170, 38), (170, 40, 193), (38, 169, 56), (169, 38, 170), (56, 172, 58), (172, 56, 169), (172, 59, 58), (59, 172, 173), (173, 60, 59), (60, 173, 174), (174, 62, 60), (62, 174, 176), (176, 64, 62), (64, 176, 178), (178, 67, 64), (67, 178, 161), (161, 88, 67), (88, 161, 162), (88, 165, 91), (165, 88, 162), (91, 167, 93), (167, 91, 165), (93, 166, 92), (166, 93, 167), (92, 164, 90), (164, 92, 166), (90, 163, 89), (163, 90, 164), (89, 160, 87), (160, 89, 163), (160, 85, 87), (85, 160, 157), (157, 82, 85), (82, 157, 154), (154, 81, 82), (81, 154, 153), (153, 78, 81), (78, 153, 150), (209, 210, 211), (210, 209, 212), (210, 213, 214), (213, 210, 215), (215, 210, 212), (100, 209, 98), (209, 100, 212), (209, 99, 98), (99, 209, 211), (210, 99, 211), (99, 210, 97), (210, 95, 97), (95, 210, 214), (213, 95, 214), (95, 213, 96), (213, 94, 96), (94, 213, 215), (94, 212, 100), (212, 94, 215), (216, 217, 218), (217, 216, 219), (220, 221, 222), (221, 220, 223), (223, 220, 224), (224, 220, 225), (225, 220, 226), (226, 220, 218), (226, 218, 217), (227, 225, 228), (225, 227, 224), (229, 227, 228), (227, 229, 221), (227, 221, 223), (216, 102, 104), (102, 216, 218), (102, 220, 113), (220, 102, 218), (220, 112, 113), (112, 220, 222), (221, 112, 222), (112, 221, 111), (221, 106, 111), (106, 221, 229), (228, 106, 229), (106, 228, 107), (225, 107, 228), (107, 225, 105), (225, 114, 105), (114, 225, 226), (114, 217, 103), (217, 114, 226), (217, 101, 103), (101, 217, 219), (101, 216, 104), (216, 101, 219), (224, 110, 223), (110, 224, 109), (109, 227, 108), (227, 109, 224), (227, 110, 108), (110, 227, 223), (230, 231, 232), (231, 230, 233), (234, 235, 236), (235, 234, 237), (238, 239, 240), (239, 238, 231), (241, 231, 238), (231, 241, 232), (242, 243, 244), (243, 242, 245), (246, 247, 248), (247, 246, 249), (250, 247, 249), (247, 250, 251), (252, 251, 250), (251, 252, 253), (252, 254, 253), (254, 252, 255), (255, 256, 254), (256, 255, 257), (256, 258, 259), (258, 256, 257), (258, 260, 259), (260, 258, 261), (261, 262, 260), (262, 261, 263), (263, 264, 262), (264, 263, 265), (264, 266, 267), (266, 264, 265), (267, 268, 269), (268, 267, 266), (269, 270, 271), (270, 269, 268), (271, 272, 273), (272, 271, 270), (274, 232, 241), (232, 274, 275), (232, 275, 273), (275, 274, 276), (273, 277, 232), (277, 273, 272), (275, 271, 273), (271, 275, 269), (269, 275, 267), (267, 275, 264), (264, 275, 262), (262, 275, 260), (260, 275, 259), (259, 275, 256), (256, 275, 254), (254, 275, 253), (253, 275, 251), (251, 275, 247), (247, 275, 248), (278, 279, 280), (279, 278, 281), (245, 282, 283), (282, 245, 235), (274, 246, 276), (277, 237, 234), (237, 277, 268), (268, 277, 270), (270, 277, 272), (237, 268, 266), (237, 266, 265), (237, 265, 263), (237, 263, 261), (237, 261, 258), (237, 258, 257), (237, 257, 255), (237, 255, 252), (237, 252, 250), (237, 250, 249), (237, 249, 246), (237, 246, 274), (277, 230, 232), (230, 277, 234), (230, 234, 284), (284, 234, 285), (285, 234, 286), (286, 234, 287), (287, 234, 288), (288, 234, 289), (289, 234, 290), (290, 234, 280), (280, 234, 278), (278, 234, 291), (291, 234, 292), (292, 234, 293), (293, 234, 294), (294, 234, 236), (240, 295, 238), (295, 240, 243), (295, 243, 296), (296, 243, 297), (297, 243, 298), (298, 243, 299), (299, 243, 300), (300, 243, 301), (301, 243, 302), (302, 243, 303), (303, 243, 304), (304, 243, 305), (305, 243, 306), (306, 243, 307), (307, 243, 283), (283, 243, 245), (233, 239, 231), (239, 233, 244), (244, 233, 308), (244, 308, 309), (244, 309, 310), (244, 310, 311), (244, 311, 312), (244, 312, 313), (244, 313, 314), (244, 314, 279), (244, 279, 281), (244, 281, 315), (244, 315, 316), (244, 316, 317), (244, 317, 318), (244, 318, 242), (243, 239, 244), (239, 243, 240), (236, 245, 242), (245, 236, 235), (319, 274, 241), (274, 319, 237), (237, 319, 320), (237, 320, 321), (237, 321, 322), (237, 322, 323), (237, 323, 324), (237, 324, 325), (237, 325, 326), (237, 326, 327), (237, 327, 328), (237, 328, 329), (237, 329, 330), (237, 330, 331), (237, 331, 282), (237, 282, 235), (236, 318, 294), (318, 236, 242), (293, 316, 292), (316, 293, 317), (291, 281, 278), (281, 291, 315), (280, 314, 290), (314, 280, 279), (289, 312, 288), (312, 289, 313), (287, 310, 286), (310, 287, 311), (284, 309, 308), (309, 284, 285), (319, 296, 295), (296, 319, 320), (324, 299, 323), (299, 324, 300), (322, 297, 321), (297, 322, 298), (328, 303, 327), (303, 328, 304), (326, 301, 325), (301, 326, 302), (282, 307, 331), (307, 282, 283), (330, 305, 329), (305, 330, 306), (295, 241, 238), (241, 295, 319), (331, 306, 330), (306, 331, 307), (329, 304, 328), (304, 329, 305), (327, 302, 326), (302, 327, 303), (325, 300, 324), (300, 325, 301), (323, 298, 322), (298, 323, 299), (321, 296, 320), (296, 321, 297), (332, 333, 334), (333, 332, 335), (335, 332, 336), (334, 337, 338), (337, 334, 333), (230, 339, 233), (339, 338, 340), (338, 339, 334), (334, 339, 230), (341, 342, 343), (342, 341, 344), (344, 341, 345), (345, 341, 346), (345, 346, 347), (346, 341, 348), (348, 341, 349), (350, 347, 346), (351, 352, 353), (354, 355, 356), (355, 354, 352), (355, 352, 357), (357, 352, 351), (355, 357, 358), (359, 351, 360), (351, 359, 357), (361, 358, 362), (358, 361, 355), (356, 363, 354), (363, 356, 364), (365, 366, 367), (368, 369, 370), (369, 368, 366), (369, 366, 371), (371, 366, 365), (369, 371, 372), (370, 373, 368), (373, 370, 374), (366, 375, 367), (375, 366, 376), (377, 378, 379), (380, 381, 382), (381, 380, 378), (381, 378, 383), (383, 378, 377), (381, 383, 384), (385, 377, 386), (377, 385, 383), (378, 387, 379), (387, 378, 388), (389, 390, 391), (392, 393, 394), (393, 392, 390), (393, 390, 395), (395, 390, 389), (393, 395, 396), (397, 396, 398), (396, 397, 393), (394, 399, 392), (399, 394, 400), (401, 402, 403), (404, 405, 406), (405, 404, 402), (405, 402, 407), (407, 402, 401), (405, 407, 408), (409, 401, 410), (401, 409, 407), (402, 411, 403), (411, 402, 412), (413, 414, 415), (416, 417, 418), (417, 416, 414), (417, 414, 419), (419, 414, 413), (417, 419, 420), (421, 420, 422), (420, 421, 417), (423, 424, 425), (426, 427, 428), (427, 426, 424), (427, 424, 429), (429, 424, 423), (427, 429, 430), (346, 423, 350), (423, 346, 429), (428, 344, 426), (344, 428, 342), (431, 432, 433), (434, 435, 436), (435, 434, 432), (435, 432, 437), (437, 432, 431), (435, 437, 438), (439, 431, 440), (431, 439, 437), (441, 442, 443), (444, 445, 446), (445, 444, 442), (445, 442, 447), (447, 442, 441), (445, 447, 448), (446, 449, 444), (449, 446, 450), (442, 451, 443), (451, 442, 452), (453, 454, 455), (456, 457, 458), (457, 456, 454), (457, 454, 459), (459, 454, 453), (457, 459, 460), (461, 453, 462), (453, 461, 459), (458, 463, 456), (463, 458, 464), (465, 339, 340), (339, 465, 466), (339, 466, 467), (467, 466, 468), (469, 470, 471), (470, 469, 472), (473, 469, 471), (469, 473, 474), (474, 473, 475), (474, 475, 476), (476, 475, 477), (478, 479, 480), (479, 478, 481), (481, 478, 482), (482, 478, 483), (483, 478, 484), (484, 478, 485), (484, 485, 486), (486, 487, 484), (487, 486, 488), (489, 490, 491), (490, 489, 492), (492, 489, 493), (493, 489, 494), (494, 489, 495), (495, 496, 494), (496, 495, 497), (418, 498, 416), (498, 418, 499), (230, 332, 334), (332, 230, 284), (332, 467, 336), (467, 332, 308), (308, 332, 284), (308, 339, 467), (339, 308, 233), (310, 418, 417), (418, 310, 309), (285, 500, 501), (500, 285, 286), (500, 417, 421), (417, 500, 310), (310, 500, 286), (312, 428, 427), (428, 312, 311), (287, 428, 311), (428, 287, 342), (342, 287, 343), (287, 341, 343), (341, 287, 288), (341, 427, 349), (427, 341, 312), (312, 341, 288), (314, 436, 435), (436, 314, 313), (289, 436, 313), (436, 289, 502), (502, 289, 503), (289, 504, 503), (504, 289, 290), (504, 435, 505), (435, 504, 314), (314, 504, 290), (281, 446, 445), (446, 281, 279), (280, 446, 279), (446, 280, 450), (450, 280, 506), (280, 507, 506), (507, 280, 278), (507, 445, 508), (445, 507, 281), (281, 507, 278), (316, 458, 457), (458, 316, 315), (291, 458, 315), (458, 291, 464), (464, 291, 509), (291, 510, 509), (510, 291, 292), (510, 457, 511), (457, 510, 316), (316, 510, 292), (318, 512, 513), (512, 318, 317), (293, 512, 317), (512, 293, 479), (479, 293, 480), (293, 478, 480), (478, 293, 294), (478, 513, 485), (513, 478, 318), (318, 478, 294), (514, 400, 394), (400, 514, 303), (303, 514, 327), (515, 324, 323), (324, 515, 516), (361, 297, 298), (297, 361, 364), (515, 374, 370), (374, 515, 299), (299, 515, 323), (517, 518, 474), (518, 517, 295), (295, 517, 319), (519, 326, 325), (326, 519, 520), (521, 322, 321), (322, 521, 522), (521, 364, 356), (364, 521, 297), (297, 521, 321), (523, 282, 331), (282, 523, 524), (514, 328, 327), (328, 514, 525), (526, 330, 329), (330, 526, 527), (326, 528, 302), (528, 326, 381), (381, 326, 520), (529, 299, 300), (299, 529, 374), (397, 303, 304), (303, 397, 400), (328, 397, 304), (397, 328, 393), (393, 328, 525), (528, 301, 302), (301, 528, 530), (282, 489, 283), (489, 282, 531), (531, 282, 524), (330, 532, 306), (532, 330, 405), (405, 330, 527), (519, 530, 382), (530, 519, 301), (301, 519, 325), (324, 529, 300), (529, 324, 369), (369, 324, 516), (320, 533, 296), (533, 320, 476), (476, 320, 534), (532, 305, 306), (305, 532, 535), (517, 320, 319), (320, 517, 534), (489, 307, 283), (307, 489, 491), (533, 295, 296), (295, 533, 518), (523, 491, 536), (491, 523, 307), (307, 523, 331), (322, 361, 298), (361, 322, 355), (355, 322, 522), (526, 535, 406), (535, 526, 305), (305, 526, 329), (476, 517, 474), (517, 476, 534), (355, 521, 356), (521, 355, 522), (369, 515, 370), (515, 369, 516), (381, 519, 382), (519, 381, 520), (393, 514, 394), (514, 393, 525), (405, 526, 406), (526, 405, 527), (531, 523, 536), (523, 531, 524), (285, 418, 309), (418, 285, 499), (499, 285, 501), (504, 502, 503), (502, 504, 537), (537, 504, 538), (538, 504, 439), (538, 439, 539), (439, 504, 540), (540, 504, 505), (440, 539, 439), (456, 541, 463), (541, 456, 454), (455, 462, 542), (462, 455, 453), (443, 543, 451), (543, 443, 441), (429, 348, 346), (348, 429, 430), (426, 345, 344), (345, 426, 424), (415, 544, 545), (544, 415, 413), (419, 422, 546), (422, 419, 420), (405, 535, 532), (535, 405, 406), (403, 410, 411), (410, 403, 401), (404, 412, 547), (412, 404, 402), (391, 548, 549), (548, 391, 389), (395, 398, 550), (398, 395, 396), (392, 551, 399), (551, 392, 390), (380, 388, 552), (388, 380, 378), (381, 530, 528), (530, 381, 382), (379, 386, 387), (386, 379, 377), (386, 388, 387), (552, 528, 530), (528, 552, 388), (528, 388, 385), (385, 388, 386), (528, 385, 553), (554, 376, 375), (373, 529, 374), (529, 373, 376), (529, 376, 555), (555, 376, 554), (529, 555, 556), (371, 556, 555), (556, 371, 372), (354, 557, 363), (557, 354, 352), (353, 360, 558), (360, 353, 351), (358, 359, 362), (359, 358, 357), (356, 361, 364), (361, 356, 355), (365, 375, 554), (375, 365, 367), (370, 529, 374), (529, 370, 369), (366, 373, 376), (373, 366, 368), (384, 385, 553), (385, 384, 383), (394, 397, 400), (397, 394, 393), (408, 409, 559), (409, 408, 407), (414, 498, 560), (498, 414, 416), (423, 347, 350), (347, 423, 425), (431, 539, 440), (539, 431, 433), (438, 439, 540), (439, 438, 437), (432, 537, 538), (537, 432, 434), (448, 561, 562), (561, 448, 447), (442, 449, 452), (449, 442, 444), (460, 461, 563), (461, 460, 459), (468, 333, 335), (333, 468, 466), (340, 337, 338), (337, 340, 465), (564, 472, 470), (472, 564, 518), (518, 564, 565), (518, 565, 533), (533, 565, 566), (476, 518, 533), (518, 476, 474), (471, 564, 470), (564, 471, 473), (477, 565, 566), (565, 477, 475), (567, 481, 482), (481, 567, 568), (569, 484, 483), (484, 569, 487), (531, 491, 489), (491, 531, 536), (492, 570, 490), (570, 492, 571), (572, 494, 493), (494, 572, 496), (462, 541, 542), (463, 509, 464), (509, 463, 510), (510, 463, 541), (510, 541, 461), (461, 541, 462), (510, 461, 563), (510, 563, 511), (541, 455, 542), (455, 541, 454), (457, 563, 460), (563, 457, 511), (445, 562, 448), (562, 445, 508), (447, 543, 441), (543, 447, 561), (435, 540, 438), (540, 435, 505), (538, 433, 539), (433, 538, 432), (502, 434, 537), (434, 502, 436), (427, 348, 430), (348, 427, 349), (345, 425, 347), (425, 345, 424), (419, 544, 413), (544, 419, 546), (560, 415, 545), (415, 560, 414), (405, 559, 408), (559, 405, 532), (535, 404, 547), (404, 535, 406), (410, 412, 411), (547, 532, 535), (532, 547, 412), (532, 412, 409), (409, 412, 410), (532, 409, 559), (395, 548, 389), (548, 395, 550), (548, 551, 549), (399, 397, 400), (397, 399, 551), (397, 551, 550), (550, 551, 548), (397, 550, 398), (551, 391, 549), (391, 551, 390), (530, 380, 552), (380, 530, 382), (381, 553, 384), (553, 381, 528), (371, 554, 365), (554, 371, 555), (369, 556, 372), (556, 369, 529), (557, 353, 558), (353, 557, 352), (360, 557, 558), (363, 361, 364), (361, 363, 557), (361, 557, 359), (359, 557, 360), (361, 359, 362), (544, 560, 545), (498, 501, 499), (501, 498, 500), (500, 498, 560), (500, 560, 546), (546, 560, 544), (500, 546, 422), (500, 422, 421), (543, 452, 451), (449, 506, 450), (506, 449, 507), (507, 449, 452), (507, 452, 561), (561, 452, 543), (507, 561, 562), (507, 562, 508), (466, 337, 465), (337, 466, 333), (467, 335, 468), (335, 467, 336), (475, 564, 473), (564, 475, 565), (518, 469, 472), (469, 518, 474), (476, 566, 477), (566, 476, 533), (513, 568, 512), (568, 513, 567), (567, 513, 569), (569, 513, 487), (487, 513, 488), (479, 568, 481), (568, 479, 512), (482, 569, 483), (569, 482, 567), (513, 486, 488), (486, 513, 485), (492, 572, 493), (572, 492, 571), (531, 570, 536), (570, 531, 571), (571, 531, 572), (572, 531, 496), (496, 531, 497), (531, 495, 497), (495, 531, 489), (491, 570, 490), (570, 491, 536)])
me_board_2_019.polygons.foreach_set('material_index', [0, 0, 0, 0, 0, 0, 0, 0, 0, 0, 0, 0, 0, 0, 0, 0, 0, 0, 0, 0, 0, 0, 0, 0, 0, 0, 0, 0, 0, 0, 0, 0, 0, 0, 0, 0, 0, 0, 0, 0, 0, 0, 0, 0, 0, 0, 0, 0, 0, 0, 0, 0, 0, 0, 0, 0, 0, 0, 0, 0, 0, 0, 0, 0, 0, 0, 0, 0, 0, 0, 0, 0, 0, 0, 0, 0, 0, 0, 0, 0, 0, 0, 0, 0, 0, 0, 0, 0, 0, 0, 0, 0, 0, 0, 0, 0, 0, 0, 0, 0, 0, 0, 0, 0, 0, 0, 0, 0, 0, 0, 0, 0, 0, 0, 0, 0, 0, 0, 0, 0, 0, 0, 0, 0, 0, 0, 0, 0, 0, 0, 0, 0, 0, 0, 0, 0, 0, 0, 0, 0, 0, 0, 0, 0, 0, 0, 0, 0, 0, 0, 0, 0, 0, 0, 0, 0, 0, 0, 0, 0, 0, 0, 0, 0, 0, 0, 0, 0, 0, 0, 0, 0, 0, 0, 0, 0, 0, 0, 0, 0, 0, 0, 0, 0, 0, 0, 0, 0, 0, 0, 0, 0, 0, 0, 0, 0, 0, 0, 0, 0, 0, 0, 0, 0, 0, 0, 0, 0, 0, 0, 0, 0, 0, 0, 0, 0, 0, 0, 0, 0, 0, 0, 0, 0, 0, 0, 0, 0, 0, 0, 0, 0, 0, 0, 0, 0, 0, 0, 0, 0, 0, 0, 0, 0, 0, 0, 0, 0, 0, 0, 0, 0, 0, 0, 0, 0, 0, 0, 0, 0, 0, 0, 0, 0, 0, 0, 0, 0, 0, 0, 0, 0, 0, 0, 0, 0, 0, 0, 0, 0, 0, 0, 0, 0, 0, 0, 0, 0, 0, 0, 0, 0, 0, 0, 0, 0, 0, 0, 0, 0, 0, 0, 0, 0, 0, 0, 0, 0, 0, 0, 0, 0, 0, 0, 0, 0, 0, 0, 0, 0, 0, 0, 0, 0, 0, 0, 0, 0, 0, 0, 0, 0, 0, 0, 0, 0, 0, 0, 0, 0, 0, 0, 0, 0, 0, 0, 0, 0, 0, 0, 0, 0, 0, 0, 0, 0, 0, 0, 0, 0, 0, 0, 0, 0, 0, 0, 0, 0, 0, 0, 0, 0, 0, 0, 0, 0, 0, 0, 0, 0, 0, 0, 0, 0, 0, 0, 0, 0, 0, 0, 0, 0, 0, 0, 0, 0, 0, 0, 0, 0, 0, 0, 0, 0, 0, 0, 0, 0, 0, 0, 0, 0, 0, 0, 0, 0, 0, 0, 0, 0, 0, 0, 0, 0, 0, 0, 0, 0, 0, 0, 0, 0, 0, 0, 0, 0, 0, 0, 0, 0, 0, 0, 0, 0, 1, 1, 1, 1, 1, 1, 1, 1, 1, 1, 1, 1, 1, 1, 1, 1, 1, 1, 1, 1, 1, 1, 1, 1, 1, 1, 1, 1, 1, 1, 1, 1, 1, 1, 1, 1, 1, 1, 1, 1, 1, 1, 1, 1, 1, 1, 1, 1, 1, 1, 1, 1, 1, 1, 1, 1, 1, 1, 1, 1, 1, 1, 1, 1, 1, 1, 1, 1, 1, 1, 1, 1, 1, 1, 1, 1, 1, 1, 1, 1, 1, 1, 1, 1, 1, 1, 1, 1, 1, 1, 1, 1, 1, 1, 1, 1, 1, 1, 1, 1, 1, 1, 1, 1, 1, 1, 1, 1, 1, 1, 1, 1, 1, 1, 1, 1, 1, 1, 1, 1, 1, 1, 1, 1, 1, 1, 1, 1, 1, 1, 1, 1, 1, 1, 1, 1, 1, 1, 1, 1, 1, 1, 1, 1, 1, 1, 1, 1, 1, 1, 1, 1, 1, 1, 1, 1, 1, 1, 1, 1, 1, 1, 1, 1, 1, 1, 1, 1, 1, 1, 1, 1, 1, 1, 1, 1, 1, 1, 1, 1, 1, 1, 1, 1, 1, 1, 0, 0, 0, 0, 0, 0, 0, 0, 0, 0, 0, 0, 0, 0, 0, 0, 0, 0, 0, 0, 0, 0, 0, 0, 0, 0, 0, 0, 0, 0, 0, 0, 0, 0, 0, 0, 0, 0, 0, 0, 0, 0, 0, 0, 0, 0, 0, 0, 0, 0, 0, 0, 0, 0, 0, 0, 0, 0, 0, 0, 0, 0, 0, 0, 0, 0, 0, 0, 0, 0, 0, 0, 0, 0, 0, 0, 0, 0, 0, 0, 0, 0, 0, 0, 0, 0, 0, 0, 0, 0, 0, 0, 0, 0, 0, 0, 0, 0, 0, 0, 0, 0, 0, 0, 0, 0, 0, 0, 0, 0, 0, 0, 0, 0, 0, 0, 0, 0, 0, 0, 0, 0, 0, 0, 0, 0, 0, 0, 0, 0, 0, 0, 0, 0, 0, 0, 0, 0, 0, 0, 0, 0, 0, 0, 0, 0, 0, 0, 0, 0, 0, 0, 0, 0, 0, 0, 0, 0, 0, 0, 0, 0, 0, 0, 0, 0, 0, 0, 0, 0, 0, 0, 0, 0, 0, 0, 0, 0, 0, 0, 0, 0, 0, 0, 0, 0, 0, 0, 0, 0, 0, 0, 0, 0, 0, 0, 0, 0, 0, 0, 0, 0, 0, 0, 0, 0, 0, 0, 0, 0, 0, 0, 0, 0, 0, 0, 0, 0, 0, 0, 0, 0, 0, 0, 0, 0, 0, 0, 0, 0, 0, 0, 0, 0, 0, 0, 0, 0, 0, 0, 0, 0, 0, 0, 0, 0, 0, 0, 0, 0, 0, 0, 0, 0, 0, 0, 0, 0, 0, 0, 0, 0, 0, 0, 0, 0, 0, 0, 0, 0, 0, 0, 0, 0, 0, 0, 0, 0, 0, 0, 0, 0, 0, 0, 0, 0, 0, 0, 0, 0, 0, 0, 0, 0, 0, 0, 0, 0, 0, 0, 0, 0, 0, 0, 0, 0, 0, 0, 0, 0, 0, 0, 0, 0, 0, 0, 0, 0, 0, 0, 0, 0, 0, 0, 0, 0, 0, 0, 0, 0, 0, 0, 0, 0, 0, 0, 0, 0, 0, 0, 0, 0, 0, 0, 0, 0, 0, 0, 0, 0, 0, 0, 0, 0, 0, 0, 0, 0, 0, 0, 0, 0, 0, 0, 0, 0, 0, 0, 0, 0, 0, 0, 0, 0, 0, 0, 0, 0, 0, 0, 0, 0, 0, 0, 0, 0, 0, 0, 0, 0, 0, 0, 0, 0, 0, 0, 0, 0, 0, 0, 0, 0, 0, 0, 0, 0, 0, 0, 0, 0, 0, 0, 0, 0, 0, 0, 0, 0, 0, 0, 0, 0, 0, 0, 0, 0, 0, 0, 0, 0, 0, 0, 0, 0, 0, 0, 0, 0, 0, 0, 0, 0, 0, 0, 0, 0, 0, 0, 0, 0, 0, 0, 0, 0, 0, 0, 0, 0, 0, 0, 0, 0, 0, 0, 0, 0, 0, 0, 0, 0, 0, 0, 0, 0, 0, 0, 0, 0, 0, 0, 0, 0, 0, 0, 0, 0, 0, 0, 0, 0, 0, 0, 0, 0, 0, 0, 0, 0, 0, 0, 0, 0, 0, 0, 0, 0, 0, 0, 0, 0, 0, 0, 0, 0, 0, 0, 0, 0, 0, 0, 0, 0, 0, 0])
me_board_2_019.materials.append(mat_silver_base)
me_board_2_019.materials.append(mat_black)
me_board_2_019.materials.append(mat_gold)
me_board_2_019.materials.append(mat_brown)
me_board_2_019.materials.append(mat_purple)
me_board_2_019.materials.append(mat_orange)
me_board_2_019.materials.append(mat_red_001)
me_board_2_019.materials.append(mat_green)
me_board_2_019.use_remesh_fix_poles = True
me_board_2_019.use_remesh_preserve_attributes = False
me_board_2_019.update()

# ---- objects
ob_light = bpy.data.objects.new('Light', light_light)
ob_camera = bpy.data.objects.new('Camera', cam_camera)
ob_components_001 = bpy.data.objects.new('components.001', me_board_2_019)

# ---- transforms, parenting, visibility, modifiers, constraints
ob_light.location = (4.076, 1.005, 5.904)
ob_light.rotation_euler = (0.6503, 0.05522, 1.866)
ob_light.lock_rotations_4d = False
ob_light.empty_display_type = 'ARROWS'
ob_light.color = (0.0, 0.0, 0.0, 0.0)
ob_light.lineart.crease_threshold = 0.0
ob_camera.location = (7.359, -6.926, 4.958)
ob_camera.rotation_euler = (1.109, 0.0, 0.8149)
ob_camera.lock_rotations_4d = False
ob_camera.empty_display_type = 'ARROWS'
ob_camera.color = (0.0, 0.0, 0.0, 0.0)
ob_camera.display_type = 'WIRE'
ob_camera.lineart.crease_threshold = 0.0
ob_components_001.location = (0.0, 0.0, 0.02822)
ob_components_001.scale = (0.1, 0.1, 0.1)

# ---- collection membership
col_collection.objects.link(ob_light)
col_collection.objects.link(ob_camera)
col_collection.objects.link(ob_components_001)

# ---- scene / render settings (as saved in the file)
scene.camera = ob_camera
scene.frame_start = 1; scene.frame_end = 250; scene.frame_set(1)
scene.render.engine = 'BLENDER_EEVEE_NEXT'
scene.cycles.sampling_pattern = 'TABULATED_SOBOL'
scene.cycles.use_light_tree = False
scene.view_settings.view_transform = 'Filmic'
bpy.context.view_layer.update()
